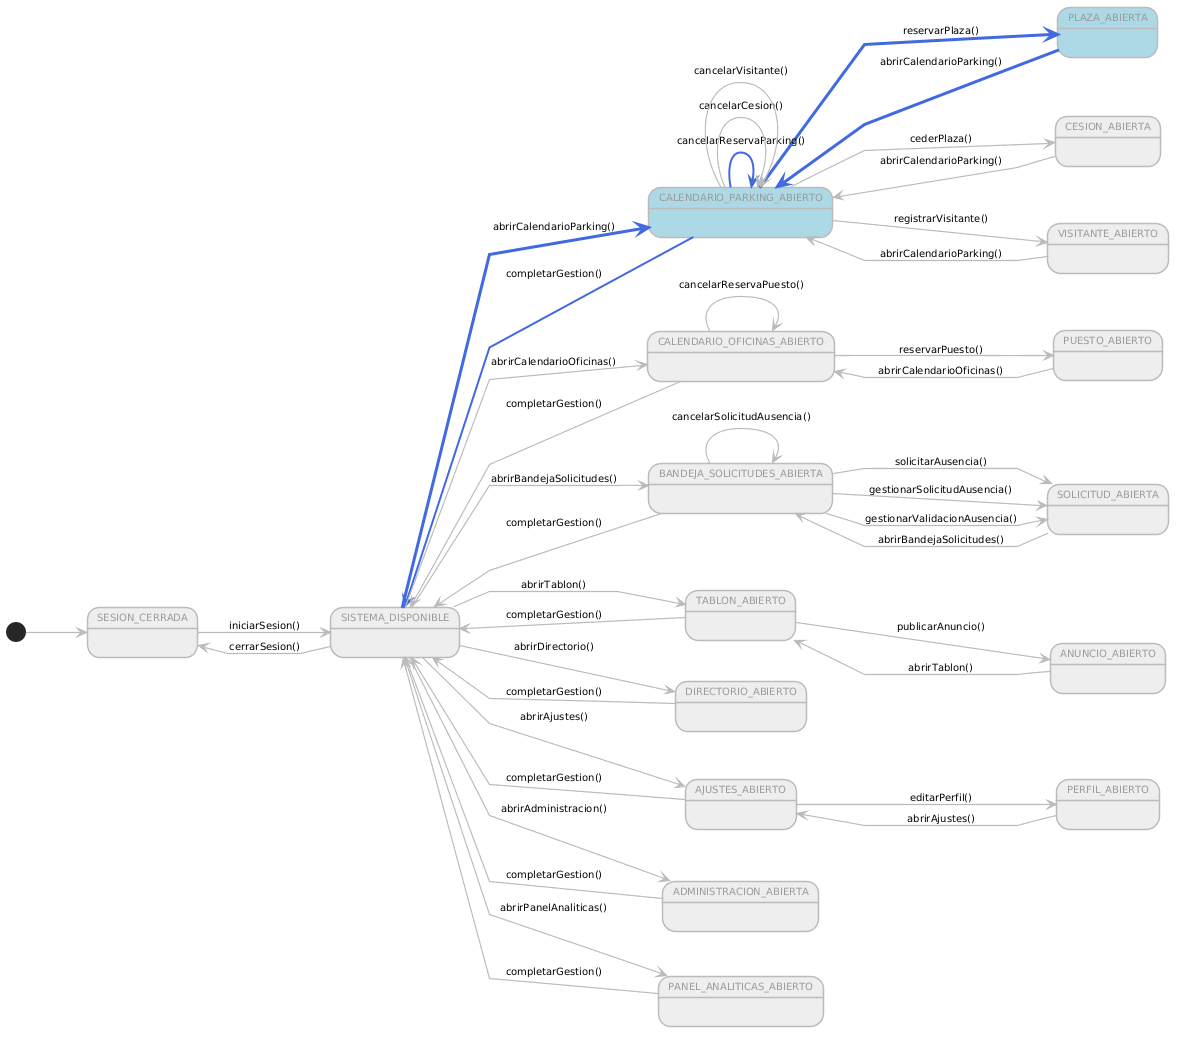

The diagram above was rendered by PlantUML. Its source (embedded in the PNG):
@startuml
left to right direction
skinparam linetype polyline
skinparam defaultFontName Arial
skinparam defaultFontSize 10
skinparam stateBorderThickness 1.5
skinparam arrowThickness 1.2
skinparam arrowColor #BBBBBB
skinparam stateBackgroundColor #EEEEEE
skinparam stateBorderColor #BBBBBB
skinparam stateFontColor #999999

state "SESION_CERRADA" as SinAuth #EEEEEE
state "SISTEMA_DISPONIBLE" as Menu #EEEEEE

state "CALENDARIO_PARKING_ABIERTO" as CalParking #LightBlue
state "PLAZA_ABIERTA" as EditPlaza #LightBlue
state "CESION_ABIERTA" as EditCesion #EEEEEE
state "VISITANTE_ABIERTO" as EditVisitante #EEEEEE
state "CALENDARIO_OFICINAS_ABIERTO" as CalOficinas #EEEEEE
state "PUESTO_ABIERTO" as EditPuesto #EEEEEE
state "BANDEJA_SOLICITUDES_ABIERTA" as Bandeja #EEEEEE
state "SOLICITUD_ABIERTA" as EditSolicitud #EEEEEE
state "TABLON_ABIERTO" as Tablon #EEEEEE
state "ANUNCIO_ABIERTO" as EditAnuncio #EEEEEE
state "DIRECTORIO_ABIERTO" as Directorio #EEEEEE
state "AJUSTES_ABIERTO" as Ajustes #EEEEEE
state "PERFIL_ABIERTO" as EditPerfil #EEEEEE
state "ADMINISTRACION_ABIERTA" as Admin #EEEEEE
state "PANEL_ANALITICAS_ABIERTO" as Panel #EEEEEE

[*] --> SinAuth

SinAuth -[#BBBBBB]-> Menu : iniciarSesion()

Menu -[#BBBBBB]-> SinAuth : cerrarSesion()
Menu -[#4169E1,thickness=3]-> CalParking   : abrirCalendarioParking()
Menu -[#BBBBBB]-> CalOficinas  : abrirCalendarioOficinas()
Menu -[#BBBBBB]-> Bandeja      : abrirBandejaSolicitudes()
Menu -[#BBBBBB]-> Tablon       : abrirTablon()
Menu -[#BBBBBB]-> Directorio   : abrirDirectorio()
Menu -[#BBBBBB]-> Ajustes      : abrirAjustes()
Menu -[#BBBBBB]-> Admin        : abrirAdministracion()
Menu -[#BBBBBB]-> Panel        : abrirPanelAnaliticas()

CalParking   -[#4169E1,thickness=3]-> EditPlaza      : reservarPlaza()
CalParking   -[#BBBBBB]-> EditCesion     : cederPlaza()
CalParking   -[#BBBBBB]-> EditVisitante  : registrarVisitante()
CalParking   -[#4169E1,thickness=2]-> CalParking     : cancelarReservaParking()
CalParking   -[#BBBBBB]-> CalParking     : cancelarCesion()
CalParking   -[#BBBBBB]-> CalParking     : cancelarVisitante()

EditPlaza      -[#4169E1,thickness=3]-> CalParking   : abrirCalendarioParking()
EditCesion     -[#BBBBBB]-> CalParking   : abrirCalendarioParking()
EditVisitante  -[#BBBBBB]-> CalParking   : abrirCalendarioParking()

CalOficinas  -[#BBBBBB]-> EditPuesto     : reservarPuesto()
CalOficinas  -[#BBBBBB]-> CalOficinas    : cancelarReservaPuesto()

EditPuesto    -[#BBBBBB]-> CalOficinas   : abrirCalendarioOficinas()

Bandeja      -[#BBBBBB]-> EditSolicitud  : solicitarAusencia()
Bandeja      -[#BBBBBB]-> EditSolicitud  : gestionarSolicitudAusencia()
Bandeja      -[#BBBBBB]-> EditSolicitud  : gestionarValidacionAusencia()
Bandeja      -[#BBBBBB]-> Bandeja        : cancelarSolicitudAusencia()

EditSolicitud -[#BBBBBB]-> Bandeja       : abrirBandejaSolicitudes()

Tablon       -[#BBBBBB]-> EditAnuncio    : publicarAnuncio()

EditAnuncio   -[#BBBBBB]-> Tablon        : abrirTablon()

Ajustes      -[#BBBBBB]-> EditPerfil     : editarPerfil()

EditPerfil    -[#BBBBBB]-> Ajustes       : abrirAjustes()

CalParking   -[#4169E1,thickness=2]-> Menu : completarGestion()
CalOficinas  -[#BBBBBB]-> Menu : completarGestion()
Bandeja      -[#BBBBBB]-> Menu : completarGestion()
Tablon       -[#BBBBBB]-> Menu : completarGestion()
Directorio   -[#BBBBBB]-> Menu : completarGestion()
Ajustes      -[#BBBBBB]-> Menu : completarGestion()
Admin        -[#BBBBBB]-> Menu : completarGestion()
Panel        -[#BBBBBB]-> Menu : completarGestion()
@enduml